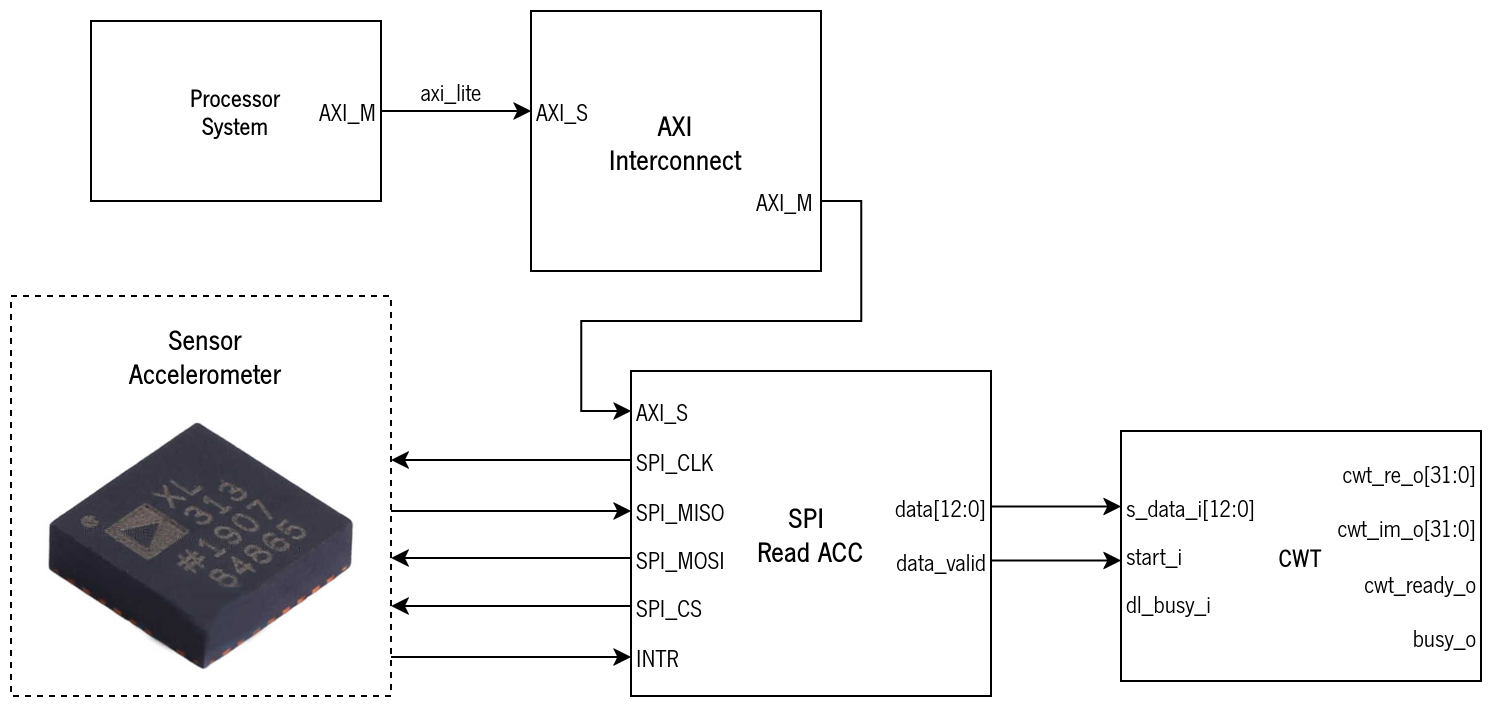

The diagram above was exported from draw.io. Its source (the exported page's mxGraphModel, read from the mxfile embedded in the PNG):
<mxGraphModel dx="1434" dy="766" grid="1" gridSize="5" guides="1" tooltips="1" connect="1" arrows="1" fold="1" page="1" pageScale="1" pageWidth="1100" pageHeight="850" math="0" shadow="0">
  <root>
    <mxCell id="0" />
    <mxCell id="1" parent="0" />
    <mxCell id="2RrRSTnliVrdSCVUR0gN-226" value="" style="rounded=0;whiteSpace=wrap;html=1;dashed=1;" parent="1" vertex="1">
      <mxGeometry x="60" y="177.5" width="190" height="200" as="geometry" />
    </mxCell>
    <mxCell id="2RrRSTnliVrdSCVUR0gN-212" value="&lt;b&gt;CWT&lt;/b&gt;" style="rounded=0;whiteSpace=wrap;html=1;fontFamily=NewsGotT;" parent="1" vertex="1">
      <mxGeometry x="615.06" y="245" width="180" height="125" as="geometry" />
    </mxCell>
    <mxCell id="2RrRSTnliVrdSCVUR0gN-214" value="s_data_i[12:0]" style="text;html=1;align=left;verticalAlign=middle;resizable=0;points=[];autosize=1;strokeColor=none;fillColor=none;spacing=0;fontFamily=NewsGotT;spacingLeft=3;spacingRight=-10;spacingBottom=-2;spacingTop=-2;" parent="1" vertex="1">
      <mxGeometry x="615.06" y="273" width="70" height="20" as="geometry" />
    </mxCell>
    <mxCell id="2RrRSTnliVrdSCVUR0gN-216" value="start_i" style="text;html=1;align=left;verticalAlign=middle;resizable=0;points=[];autosize=1;strokeColor=none;fillColor=none;fontFamily=NewsGotT;fontSize=12;fontColor=default;spacing=0;spacingLeft=3;spacingRight=-10;spacingBottom=-2;spacingTop=-2;" parent="1" vertex="1">
      <mxGeometry x="615.06" y="297" width="40" height="20" as="geometry" />
    </mxCell>
    <mxCell id="2RrRSTnliVrdSCVUR0gN-217" value="dl_busy_i" style="text;html=1;align=left;verticalAlign=middle;resizable=0;points=[];autosize=1;strokeColor=none;fillColor=none;fontFamily=NewsGotT;fontSize=12;fontColor=default;spacing=0;spacingLeft=3;spacingRight=-10;spacingBottom=-2;spacingTop=-2;" parent="1" vertex="1">
      <mxGeometry x="615.06" y="321" width="50" height="20" as="geometry" />
    </mxCell>
    <mxCell id="2RrRSTnliVrdSCVUR0gN-219" value="cwt_re_o[31:0]" style="text;html=1;align=right;verticalAlign=middle;resizable=0;points=[];autosize=1;strokeColor=none;fillColor=none;fontFamily=NewsGotT;fontSize=12;fontColor=default;spacing=0;spacingRight=3;spacingLeft=-9;spacingBottom=-2;spacingTop=-2;" parent="1" vertex="1">
      <mxGeometry x="720.06" y="256" width="75" height="20" as="geometry" />
    </mxCell>
    <mxCell id="2RrRSTnliVrdSCVUR0gN-220" value="cwt_im_o[31:0]" style="text;html=1;align=right;verticalAlign=middle;resizable=0;points=[];autosize=1;strokeColor=none;fillColor=none;fontFamily=NewsGotT;fontSize=12;fontColor=default;spacing=0;spacingRight=3;spacingLeft=-9;spacingBottom=-2;spacingTop=-2;" parent="1" vertex="1">
      <mxGeometry x="720.06" y="283" width="75" height="20" as="geometry" />
    </mxCell>
    <mxCell id="2RrRSTnliVrdSCVUR0gN-221" value="cwt_ready_o" style="text;html=1;align=right;verticalAlign=middle;resizable=0;points=[];autosize=1;strokeColor=none;fillColor=none;fontFamily=NewsGotT;fontSize=12;fontColor=default;spacing=0;spacingRight=3;spacingLeft=-9;spacingBottom=-2;spacingTop=-2;" parent="1" vertex="1">
      <mxGeometry x="730.06" y="311" width="65" height="20" as="geometry" />
    </mxCell>
    <mxCell id="2RrRSTnliVrdSCVUR0gN-222" value="busy_o" style="text;html=1;align=right;verticalAlign=middle;resizable=0;points=[];autosize=1;strokeColor=none;fillColor=none;fontFamily=NewsGotT;fontSize=12;fontColor=default;spacing=0;spacingRight=3;spacingLeft=-9;spacingBottom=-2;spacingTop=-2;" parent="1" vertex="1">
      <mxGeometry x="755.06" y="338" width="40" height="20" as="geometry" />
    </mxCell>
    <mxCell id="2RrRSTnliVrdSCVUR0gN-225" value="" style="shape=image;verticalLabelPosition=bottom;labelBackgroundColor=default;verticalAlign=top;aspect=fixed;imageAspect=0;image=data:image/jpeg,(base64 omitted: 19324 chars);clipPath=inset(22.33% 12.67% 19.67% 16%);" parent="1" vertex="1">
      <mxGeometry x="75.06" y="237.5" width="159.89" height="130" as="geometry" />
    </mxCell>
    <mxCell id="2RrRSTnliVrdSCVUR0gN-229" value="Sensor&lt;br&gt;&lt;div&gt;Accelerometer&lt;/div&gt;" style="text;html=1;align=center;verticalAlign=middle;resizable=0;points=[];autosize=1;strokeColor=none;fillColor=none;fontStyle=1;fontFamily=NewsGotT;fontSize=14;" parent="1" vertex="1">
      <mxGeometry x="109.5" y="181.5" width="95" height="50" as="geometry" />
    </mxCell>
    <mxCell id="2RrRSTnliVrdSCVUR0gN-230" value="&lt;div&gt;&lt;b&gt;SPI&amp;nbsp;&lt;/b&gt;&lt;/div&gt;&lt;div&gt;&lt;b&gt;Read ACC&lt;/b&gt;&lt;/div&gt;" style="rounded=0;whiteSpace=wrap;html=1;fontFamily=NewsGotT;fontSize=14;" parent="1" vertex="1">
      <mxGeometry x="370.06" y="215" width="180" height="162.5" as="geometry" />
    </mxCell>
    <mxCell id="2RrRSTnliVrdSCVUR0gN-242" style="edgeStyle=orthogonalEdgeStyle;rounded=0;orthogonalLoop=1;jettySize=auto;html=1;" parent="1" source="2RrRSTnliVrdSCVUR0gN-232" target="2RrRSTnliVrdSCVUR0gN-226" edge="1">
      <mxGeometry relative="1" as="geometry">
        <Array as="points">
          <mxPoint x="345.06" y="260" />
          <mxPoint x="345.06" y="260" />
        </Array>
      </mxGeometry>
    </mxCell>
    <mxCell id="2RrRSTnliVrdSCVUR0gN-232" value="SPI_CLK" style="text;html=1;align=left;verticalAlign=middle;resizable=0;points=[];autosize=1;strokeColor=none;fillColor=none;spacing=0;fontFamily=NewsGotT;spacingLeft=3;spacingRight=-10;spacingBottom=-2;spacingTop=-2;" parent="1" vertex="1">
      <mxGeometry x="370.06" y="249.5" width="45" height="20" as="geometry" />
    </mxCell>
    <mxCell id="2RrRSTnliVrdSCVUR0gN-243" style="edgeStyle=orthogonalEdgeStyle;rounded=0;orthogonalLoop=1;jettySize=auto;html=1;" parent="1" source="2RrRSTnliVrdSCVUR0gN-226" target="2RrRSTnliVrdSCVUR0gN-233" edge="1">
      <mxGeometry relative="1" as="geometry">
        <Array as="points">
          <mxPoint x="345.06" y="285" />
          <mxPoint x="345.06" y="285" />
        </Array>
      </mxGeometry>
    </mxCell>
    <mxCell id="2RrRSTnliVrdSCVUR0gN-233" value="SPI_MISO" style="text;html=1;align=left;verticalAlign=middle;resizable=0;points=[];autosize=1;strokeColor=none;fillColor=none;spacing=0;fontFamily=NewsGotT;spacingLeft=3;spacingRight=-10;spacingBottom=-2;spacingTop=-2;" parent="1" vertex="1">
      <mxGeometry x="370.06" y="274.5" width="50" height="20" as="geometry" />
    </mxCell>
    <mxCell id="2RrRSTnliVrdSCVUR0gN-244" style="edgeStyle=orthogonalEdgeStyle;rounded=0;orthogonalLoop=1;jettySize=auto;html=1;" parent="1" source="2RrRSTnliVrdSCVUR0gN-234" target="2RrRSTnliVrdSCVUR0gN-226" edge="1">
      <mxGeometry relative="1" as="geometry">
        <Array as="points">
          <mxPoint x="345.06" y="309" />
          <mxPoint x="345.06" y="309" />
        </Array>
      </mxGeometry>
    </mxCell>
    <mxCell id="2RrRSTnliVrdSCVUR0gN-234" value="SPI_MOSI" style="text;html=1;align=left;verticalAlign=middle;resizable=0;points=[];autosize=1;strokeColor=none;fillColor=none;fontFamily=NewsGotT;fontSize=12;fontColor=default;spacing=0;spacingLeft=3;spacingRight=-10;spacingBottom=-2;spacingTop=-2;" parent="1" vertex="1">
      <mxGeometry x="370.06" y="298.5" width="50" height="20" as="geometry" />
    </mxCell>
    <mxCell id="2RrRSTnliVrdSCVUR0gN-245" style="edgeStyle=orthogonalEdgeStyle;rounded=0;orthogonalLoop=1;jettySize=auto;html=1;" parent="1" source="2RrRSTnliVrdSCVUR0gN-235" target="2RrRSTnliVrdSCVUR0gN-226" edge="1">
      <mxGeometry relative="1" as="geometry">
        <Array as="points">
          <mxPoint x="350.06" y="333" />
          <mxPoint x="350.06" y="333" />
        </Array>
      </mxGeometry>
    </mxCell>
    <mxCell id="2RrRSTnliVrdSCVUR0gN-235" value="SPI_CS" style="text;html=1;align=left;verticalAlign=middle;resizable=0;points=[];autosize=1;strokeColor=none;fillColor=none;fontFamily=NewsGotT;fontSize=12;fontColor=default;spacing=0;spacingLeft=3;spacingRight=-10;spacingBottom=-2;spacingTop=-2;" parent="1" vertex="1">
      <mxGeometry x="370.06" y="322.5" width="40" height="20" as="geometry" />
    </mxCell>
    <mxCell id="2RrRSTnliVrdSCVUR0gN-252" style="edgeStyle=orthogonalEdgeStyle;rounded=0;orthogonalLoop=1;jettySize=auto;html=1;" parent="1" source="2RrRSTnliVrdSCVUR0gN-237" target="2RrRSTnliVrdSCVUR0gN-214" edge="1">
      <mxGeometry relative="1" as="geometry">
        <Array as="points">
          <mxPoint x="595.06" y="283" />
          <mxPoint x="595.06" y="283" />
        </Array>
      </mxGeometry>
    </mxCell>
    <mxCell id="2RrRSTnliVrdSCVUR0gN-237" value="data[12:0]" style="text;html=1;align=right;verticalAlign=middle;resizable=0;points=[];autosize=1;strokeColor=none;fillColor=none;fontFamily=NewsGotT;fontSize=12;fontColor=default;spacing=0;spacingRight=3;spacingLeft=-9;spacingBottom=-2;spacingTop=-2;" parent="1" vertex="1">
      <mxGeometry x="500.05999999999995" y="272.75" width="50" height="20" as="geometry" />
    </mxCell>
    <mxCell id="2RrRSTnliVrdSCVUR0gN-253" style="edgeStyle=orthogonalEdgeStyle;rounded=0;orthogonalLoop=1;jettySize=auto;html=1;" parent="1" source="2RrRSTnliVrdSCVUR0gN-238" target="2RrRSTnliVrdSCVUR0gN-216" edge="1">
      <mxGeometry relative="1" as="geometry">
        <Array as="points">
          <mxPoint x="600.06" y="310" />
          <mxPoint x="600.06" y="310" />
        </Array>
      </mxGeometry>
    </mxCell>
    <mxCell id="2RrRSTnliVrdSCVUR0gN-238" value="data_valid" style="text;html=1;align=right;verticalAlign=middle;resizable=0;points=[];autosize=1;strokeColor=none;fillColor=none;fontFamily=NewsGotT;fontSize=12;fontColor=default;spacing=0;spacingRight=3;spacingLeft=-9;spacingBottom=-2;spacingTop=-2;" parent="1" vertex="1">
      <mxGeometry x="500.05999999999995" y="299.75" width="50" height="20" as="geometry" />
    </mxCell>
    <mxCell id="2RrRSTnliVrdSCVUR0gN-247" style="edgeStyle=orthogonalEdgeStyle;rounded=0;orthogonalLoop=1;jettySize=auto;html=1;" parent="1" source="2RrRSTnliVrdSCVUR0gN-226" target="2RrRSTnliVrdSCVUR0gN-246" edge="1">
      <mxGeometry relative="1" as="geometry">
        <Array as="points">
          <mxPoint x="335.06" y="358" />
          <mxPoint x="335.06" y="358" />
        </Array>
      </mxGeometry>
    </mxCell>
    <mxCell id="2RrRSTnliVrdSCVUR0gN-246" value="INTR" style="text;html=1;align=left;verticalAlign=middle;resizable=0;points=[];autosize=1;strokeColor=none;fillColor=none;fontFamily=NewsGotT;fontSize=12;fontColor=default;spacing=0;spacingLeft=3;spacingRight=-10;spacingBottom=-2;spacingTop=-2;" parent="1" vertex="1">
      <mxGeometry x="370.06" y="347.5" width="25" height="20" as="geometry" />
    </mxCell>
    <mxCell id="2RrRSTnliVrdSCVUR0gN-254" value="&lt;div&gt;&lt;b&gt;Processor&lt;/b&gt;&lt;/div&gt;&lt;div&gt;&lt;b&gt;System&lt;/b&gt;&lt;/div&gt;" style="rounded=0;whiteSpace=wrap;html=1;fontFamily=NewsGotT;" parent="1" vertex="1">
      <mxGeometry x="100.06" y="40" width="145" height="90" as="geometry" />
    </mxCell>
    <mxCell id="2RrRSTnliVrdSCVUR0gN-270" value="axi_lite" style="edgeStyle=orthogonalEdgeStyle;rounded=0;orthogonalLoop=1;jettySize=auto;html=1;fontFamily=NewsGotT;fontSize=12;" parent="1" source="2RrRSTnliVrdSCVUR0gN-262" target="2RrRSTnliVrdSCVUR0gN-267" edge="1">
      <mxGeometry x="-0.0667" y="10" relative="1" as="geometry">
        <mxPoint as="offset" />
      </mxGeometry>
    </mxCell>
    <mxCell id="2RrRSTnliVrdSCVUR0gN-262" value="AXI_M" style="text;html=1;align=right;verticalAlign=middle;resizable=0;points=[];autosize=1;strokeColor=none;fillColor=none;fontFamily=NewsGotT;fontSize=12;fontColor=default;spacing=0;spacingRight=3;spacingLeft=-9;spacingBottom=-2;spacingTop=-2;" parent="1" vertex="1">
      <mxGeometry x="210.06" y="75" width="35" height="20" as="geometry" />
    </mxCell>
    <mxCell id="2RrRSTnliVrdSCVUR0gN-265" value="AXI_S" style="text;html=1;align=left;verticalAlign=middle;resizable=0;points=[];autosize=1;strokeColor=none;fillColor=none;spacing=0;fontFamily=NewsGotT;spacingLeft=3;spacingRight=-10;spacingBottom=-2;spacingTop=-2;" parent="1" vertex="1">
      <mxGeometry x="370.06" y="225" width="30" height="20" as="geometry" />
    </mxCell>
    <mxCell id="2RrRSTnliVrdSCVUR0gN-266" value="&lt;div&gt;&lt;b&gt;AXI&lt;/b&gt;&lt;/div&gt;&lt;div&gt;&lt;b&gt;Interconnect&lt;/b&gt;&lt;/div&gt;" style="rounded=0;whiteSpace=wrap;html=1;fontFamily=NewsGotT;fontSize=14;" parent="1" vertex="1">
      <mxGeometry x="320.06" y="35" width="145" height="130" as="geometry" />
    </mxCell>
    <mxCell id="2RrRSTnliVrdSCVUR0gN-267" value="AXI_S" style="text;html=1;align=left;verticalAlign=middle;resizable=0;points=[];autosize=1;strokeColor=none;fillColor=none;spacing=0;fontFamily=NewsGotT;spacingLeft=3;spacingRight=-10;spacingBottom=-2;spacingTop=-2;" parent="1" vertex="1">
      <mxGeometry x="320.06" y="75" width="30" height="20" as="geometry" />
    </mxCell>
    <mxCell id="2RrRSTnliVrdSCVUR0gN-272" style="edgeStyle=orthogonalEdgeStyle;rounded=0;orthogonalLoop=1;jettySize=auto;html=1;" parent="1" source="2RrRSTnliVrdSCVUR0gN-271" target="2RrRSTnliVrdSCVUR0gN-265" edge="1">
      <mxGeometry relative="1" as="geometry">
        <Array as="points">
          <mxPoint x="485.05999999999995" y="130" />
          <mxPoint x="485.05999999999995" y="190" />
          <mxPoint x="345.06" y="190" />
          <mxPoint x="345.06" y="235" />
        </Array>
      </mxGeometry>
    </mxCell>
    <mxCell id="2RrRSTnliVrdSCVUR0gN-271" value="AXI_M" style="text;html=1;align=left;verticalAlign=middle;resizable=0;points=[];autosize=1;strokeColor=none;fillColor=none;spacing=0;fontFamily=NewsGotT;spacingLeft=3;spacingRight=-10;spacingBottom=-2;spacingTop=-2;" parent="1" vertex="1">
      <mxGeometry x="430.06" y="120" width="35" height="20" as="geometry" />
    </mxCell>
  </root>
</mxGraphModel>